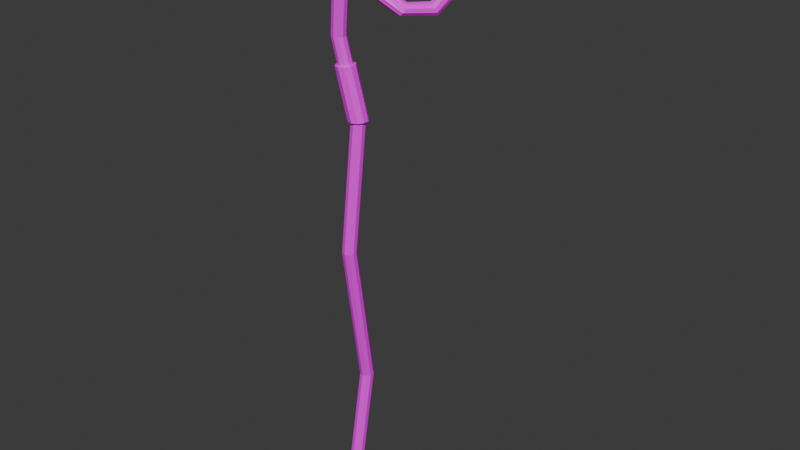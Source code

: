 # Source: Baston_Fungaloth.blend  (saved by Blender 4.3.32; exported with 4.5.12 LTS)
import bpy
from mathutils import Matrix  # noqa: F401  (used for matrix-valued properties, if any)

bpy.ops.wm.read_factory_settings(use_empty=True)
scene = bpy.context.scene
scene.name = 'Scene'

# ---- collections
col_collection = bpy.data.collections.new('Collection'); scene.collection.children.link(col_collection)

# ---- images (referenced by path relative to the original .blend; pixels are not part of the script)
import os
ASSET_DIR = os.environ.get("B2B_ASSET_DIR", "")  # directory of the original .blend (textures are referenced by path, not embedded)
HERE = os.path.dirname(os.path.abspath(__file__))  # packed textures are extracted next to this script under _unpacked/

def load_image(name, relpath, width, height, colorspace="sRGB"):
    """Load a texture the original file referenced (path relative to the .blend, or extracted next to this script)."""
    p = next((c for c in (os.path.join(HERE, relpath), os.path.join(ASSET_DIR, relpath)) if relpath and os.path.exists(c)), "")
    if p:
        img = bpy.data.images.load(p, check_existing=True)
        img.name = name
    else:  # same state as the original file: an image datablock whose file is absent (Cycles renders it pink)
        img = bpy.data.images.new(name, width, height)
        img.source = "FILE"
        img.filepath = "//" + (relpath or name)
    img.colorspace_settings.name = colorspace
    return img
img_textura_baston_fungaloth = load_image('Textura_Baston_Fungaloth', 'Textura_Baston_Fungaloth.png', 1024, 1024, 'sRGB')

# ---- materials (node trees are filled in below, after node groups)
mat_baston_fungaloth_mat = bpy.data.materials.new('Baston_fungaloth_Mat')

# ---- material node trees
mat_baston_fungaloth_mat.use_nodes = True; mat_baston_fungaloth_mat.node_tree.nodes.clear()
_N = mat_baston_fungaloth_mat.node_tree.nodes; _L = mat_baston_fungaloth_mat.node_tree.links
n0 = _N.new('ShaderNodeBsdfPrincipled'); n0.name = 'Principled BSDF'; n0.location = (10, 300)
n1 = _N.new('ShaderNodeOutputMaterial'); n1.name = 'Material Output'; n1.location = (300, 300)
n2 = _N.new('ShaderNodeTexImage'); n2.name = 'Image Texture'; n2.location = (-280, 271)
n2.image = img_textura_baston_fungaloth
_L.new(n0.outputs[0], n1.inputs[0])
_L.new(n2.outputs[0], n0.inputs[0])
n1.is_active_output = True

# ---- world
world_world = bpy.data.worlds.new('World'); scene.world = world_world
world_world.use_nodes = True; world_world.node_tree.nodes.clear()
_N = world_world.node_tree.nodes; _L = world_world.node_tree.links
n0 = _N.new('ShaderNodeOutputWorld'); n0.name = 'World Output'; n0.location = (300, 300)
n1 = _N.new('ShaderNodeBackground'); n1.name = 'Background'; n1.location = (10, 300)
n1.inputs[0].default_value = (0.05088, 0.05088, 0.05088, 1.0)
_L.new(n1.outputs[0], n0.inputs[0])
n0.is_active_output = True
world_world.color = (0.05088, 0.05088, 0.05088)
world_world.sun_shadow_jitter_overblur = 0.0

# ---- meshes
me_cylinder_003 = bpy.data.meshes.new('Cylinder.003')
me_cylinder_003.from_pydata([(-0.2147, -0.2616, -6.647), (-0.2147, -0.2616, 2.4), (-0.1713, -0.3197, -6.647), (-0.1713, -0.3197, 2.4), (-0.1704, -0.3922, -6.647), (-0.1704, -0.3922, 2.4), (-0.2123, -0.4515, -6.647), (-0.2123, -0.4515, 2.4), (-0.281, -0.4747, -6.647), (-0.281, -0.4747, 2.4), (-0.3502, -0.4532, -6.647), (-0.3502, -0.4532, 2.4), (-0.3936, -0.3951, -6.647), (-0.3936, -0.3951, 2.4), (-0.3945, -0.3225, -6.647), (-0.3945, -0.3225, 2.4), (-0.3526, -0.2633, -6.647), (-0.3526, -0.2633, 2.4), (-0.2839, -0.24, -6.647), (-0.2839, -0.24, 2.4), (-0.03833, -0.3863, -1.669), (0.00504, -0.4444, -1.669), (0.005957, -0.517, -1.669), (-0.03593, -0.5762, -1.669), (-0.1046, -0.5995, -1.669), (-0.1739, -0.5779, -1.669), (-0.2173, -0.5198, -1.669), (-0.2182, -0.4473, -1.669), (-0.1763, -0.3881, -1.669), (-0.1076, -0.3648, -1.669), (0.01364, -0.1837, 0.4506), (0.05702, -0.2419, 0.4506), (0.05794, -0.3144, 0.4506), (0.01605, -0.3736, 0.4506), (-0.05265, -0.3969, 0.4506), (-0.1219, -0.3753, 0.4506), (-0.1653, -0.3172, 0.4506), (-0.1662, -0.2447, 0.4506), (-0.1243, -0.1855, 0.4506), (-0.05562, -0.1622, 0.4506), (-0.08014, 0.009499, -4.171), (-0.07922, -0.06303, -4.171), (-0.1211, -0.1222, -4.171), (-0.1898, -0.1455, -4.171), (-0.2591, -0.124, -4.171), (-0.3024, -0.06586, -4.171), (-0.3034, 0.006674, -4.171), (-0.2615, 0.06589, -4.171), (-0.1928, 0.08918, -4.171), (-0.1235, 0.06764, -4.171), (-0.2725, -0.2521, 1.695), (-0.2292, -0.3103, 1.695), (-0.2283, -0.3828, 1.695), (-0.2701, -0.442, 1.695), (-0.3388, -0.4653, 1.695), (-0.4081, -0.4438, 1.695), (-0.4515, -0.3856, 1.695), (-0.4524, -0.3131, 1.695), (-0.4105, -0.2539, 1.695), (-0.3418, -0.2306, 1.695), (-0.1854, -0.2203, 2.988), (-0.1406, -0.2763, 2.998), (-0.1357, -0.3432, 3.026), (-0.1727, -0.3955, 3.06), (-0.2374, -0.4132, 3.087), (-0.3052, -0.3896, 3.098), (-0.3501, -0.3336, 3.087), (-0.3549, -0.2666, 3.06), (-0.3179, -0.2143, 3.026), (-0.2532, -0.1966, 2.998), (-0.04633, -0.02361, 3.389), (0.002133, -0.07456, 3.407), (0.01637, -0.1283, 3.453), (-0.009065, -0.1642, 3.511), (-0.06445, -0.1687, 3.558), (-0.1286, -0.14, 3.575), (-0.1771, -0.089, 3.558), (-0.1913, -0.03529, 3.511), (-0.1659, 0.0006557, 3.453), (-0.1105, 0.005118, 3.407), (0.008698, 0.299, 3.564), (0.0616, 0.2543, 3.586), (0.08744, 0.217, 3.642), (0.07637, 0.2013, 3.712), (0.03261, 0.2133, 3.769), (-0.02713, 0.2483, 3.791), (-0.08003, 0.293, 3.769), (-0.1059, 0.3303, 3.712), (-0.09481, 0.3459, 3.642), (-0.05104, 0.334, 3.586), (0.4427, 0.6677, 3.569), (0.5041, 0.635, 3.589), (0.5523, 0.6293, 3.643), (0.5688, 0.6527, 3.71), (0.5473, 0.6962, 3.764), (0.4961, 0.7432, 3.784), (0.4347, 0.7759, 3.764), (0.3865, 0.7816, 3.71), (0.37, 0.7582, 3.643), (0.3915, 0.7147, 3.589), (0.6644, 0.8298, 3.34), (0.7323, 0.8063, 3.35), (0.7975, 0.8247, 3.376), (0.8351, 0.8778, 3.408), (0.8307, 0.9454, 3.434), (0.786, 1.002, 3.444), (0.7181, 1.025, 3.434), (0.6529, 1.007, 3.408), (0.6153, 0.9536, 3.376), (0.6197, 0.886, 3.35), (0.6888, 1.016, 2.983), (0.7579, 0.9939, 2.979), (0.8261, 1.016, 2.969), (0.8674, 1.075, 2.957), (0.866, 1.147, 2.946), (0.8224, 1.204, 2.943), (0.7533, 1.226, 2.946), (0.6851, 1.204, 2.957), (0.6439, 1.145, 2.969), (0.6453, 1.074, 2.979), (0.6476, 1.114, 2.561), (0.7152, 1.09, 2.55), (0.7796, 1.107, 2.521), (0.8162, 1.159, 2.486), (0.8109, 1.226, 2.457), (0.7659, 1.281, 2.447), (0.6983, 1.305, 2.457), (0.6339, 1.288, 2.486), (0.5973, 1.236, 2.521), (0.6026, 1.17, 2.55), (0.5586, 0.8316, 2.261), (0.6232, 0.8035, 2.244), (0.6797, 0.8094, 2.199), (0.7064, 0.8473, 2.143), (0.6933, 0.9025, 2.098), (0.6452, 0.954, 2.081), (0.5806, 0.9822, 2.098), (0.5242, 0.9762, 2.143), (0.4974, 0.9384, 2.199), (0.5106, 0.8831, 2.244), (0.4795, 0.7198, 2.102), (0.5409, 0.687, 2.081), (0.5888, 0.6809, 2.027), (0.605, 0.7038, 1.96), (0.5833, 0.747, 1.906), (0.532, 0.7939, 1.885), (0.4706, 0.8267, 1.906), (0.4227, 0.8327, 1.96), (0.4065, 0.8098, 2.027), (0.4282, 0.7667, 2.081), (0.2753, 0.4311, 2.117), (0.3241, 0.3806, 2.098), (0.3391, 0.328, 2.051), (0.3147, 0.2935, 1.992), (0.2601, 0.2901, 1.944), (0.1962, 0.3193, 1.926), (0.1475, 0.3698, 1.944), (0.1324, 0.4224, 1.992), (0.1569, 0.4569, 2.051), (0.2115, 0.4603, 2.098), (-0.1052, 0.2928, 2.336), (-0.06069, 0.2362, 2.327), (-0.05684, 0.1678, 2.303), (-0.0951, 0.1137, 2.273), (-0.1609, 0.09459, 2.25), (-0.229, 0.1177, 2.24), (-0.2735, 0.1743, 2.25), (-0.2774, 0.2427, 2.273), (-0.2391, 0.2967, 2.303), (-0.1733, 0.3159, 2.327), (0.05038, 0.1131, 2.712), (0.09379, 0.05501, 2.71), (0.09479, -0.0174, 2.706), (0.053, -0.07648, 2.701), (-0.01561, -0.09965, 2.697), (-0.08485, -0.07806, 2.695), (-0.1283, -0.01997, 2.697), (-0.1293, 0.05245, 2.701), (-0.08746, 0.1115, 2.706), (-0.01885, 0.1347, 2.71), (0.136, 0.2341, 3.034), (0.1842, 0.1828, 3.052), (0.1977, 0.1281, 3.097), (0.1714, 0.09094, 3.154), (0.1153, 0.08549, 3.199), (0.05091, 0.1138, 3.217), (0.002712, 0.1652, 3.199), (-0.01082, 0.2199, 3.154), (0.01547, 0.257, 3.097), (0.07155, 0.2625, 3.052), (0.7531, 0.4822, 3.121), (0.8083, 0.4407, 3.143), (0.8399, 0.4116, 3.201), (0.836, 0.4061, 3.274), (0.7981, 0.4262, 3.332), (0.7406, 0.4644, 3.354), (0.6854, 0.5059, 3.332), (0.6538, 0.535, 3.274), (0.6577, 0.5405, 3.201), (0.6956, 0.5203, 3.143), (-0.1328, -0.2872, 1.276), (-0.1319, -0.3598, 1.276), (-0.1738, -0.419, 1.276), (-0.2425, -0.4423, 1.276), (-0.3117, -0.4207, 1.276), (-0.3551, -0.3626, 1.276), (-0.356, -0.2901, 1.276), (-0.3141, -0.2308, 1.276), (-0.2454, -0.2075, 1.276), (-0.1762, -0.2291, 1.276), (-0.09256, -0.2734, 1.286), (0.09737, -0.2283, 0.4606), (-0.09127, -0.3735, 1.285), (0.09909, -0.3262, 0.4594), (-0.1492, -0.455, 1.28), (0.04345, -0.4074, 0.455), (-0.2438, -0.4859, 1.273), (-0.05013, -0.4405, 0.4487), (-0.3376, -0.4551, 1.268), (-0.1457, -0.4113, 0.4431), (-0.3955, -0.3761, 1.266), (-0.2055, -0.331, 0.4405), (-0.3972, -0.2782, 1.267), (-0.2068, -0.2309, 0.442), (-0.3415, -0.1971, 1.272), (-0.1488, -0.1495, 0.4469), (-0.248, -0.1639, 1.278), (-0.05426, -0.1186, 0.4533), (0.03947, -0.1493, 0.4584), (-0.1524, -0.1932, 1.284)], [], [(50, 1, 3, 51), (51, 3, 5, 52), (52, 5, 7, 53), (53, 7, 9, 54), (54, 9, 11, 55), (55, 11, 13, 56), (56, 13, 15, 57), (57, 15, 17, 58), (1, 19, 69, 60), (58, 17, 19, 59), (59, 19, 1, 50), (0, 2, 4, 6, 8, 10, 12, 14, 16, 18), (48, 29, 20, 49), (47, 28, 29, 48), (46, 27, 28, 47), (45, 26, 27, 46), (44, 25, 26, 45), (43, 24, 25, 44), (42, 23, 24, 43), (41, 22, 23, 42), (40, 21, 22, 41), (49, 20, 21, 40), (29, 39, 30, 20), (28, 38, 39, 29), (27, 37, 38, 28), (26, 36, 37, 27), (25, 35, 36, 26), (24, 34, 35, 25), (23, 33, 34, 24), (22, 32, 33, 23), (21, 31, 32, 22), (20, 30, 31, 21), (0, 49, 40, 2), (2, 40, 41, 4), (4, 41, 42, 6), (6, 42, 43, 8), (8, 43, 44, 10), (10, 44, 45, 12), (12, 45, 46, 14), (14, 46, 47, 16), (16, 47, 48, 18), (18, 48, 49, 0), (208, 59, 50, 209), (207, 58, 59, 208), (206, 57, 58, 207), (205, 56, 57, 206), (204, 55, 56, 205), (203, 54, 55, 204), (202, 53, 54, 203), (201, 52, 53, 202), (200, 51, 52, 201), (209, 50, 51, 200), (65, 64, 74, 75), (19, 17, 68, 69), (17, 15, 67, 68), (15, 13, 66, 67), (13, 11, 65, 66), (11, 9, 64, 65), (9, 7, 63, 64), (3, 1, 60, 61), (7, 5, 62, 63), (5, 3, 61, 62), (72, 71, 81, 82), (62, 61, 71, 72), (69, 68, 78, 79), (66, 65, 75, 76), (63, 62, 72, 73), (60, 69, 79, 70), (67, 66, 76, 77), (64, 63, 73, 74), (61, 60, 70, 71), (68, 67, 77, 78), (86, 85, 95, 96), (79, 78, 88, 89), (76, 75, 85, 86), (73, 72, 82, 83), (70, 79, 89, 80), (77, 76, 86, 87), (74, 73, 83, 84), (71, 70, 80, 81), (78, 77, 87, 88), (75, 74, 84, 85), (93, 92, 102, 103), (83, 82, 92, 93), (80, 89, 99, 90), (87, 86, 96, 97), (84, 83, 93, 94), (81, 80, 90, 91), (88, 87, 97, 98), (85, 84, 94, 95), (82, 81, 91, 92), (89, 88, 98, 99), (100, 109, 119, 110), (90, 99, 109, 100), (97, 96, 106, 107), (94, 93, 103, 104), (91, 90, 100, 101), (98, 97, 107, 108), (95, 94, 104, 105), (92, 91, 101, 102), (99, 98, 108, 109), (96, 95, 105, 106), (117, 116, 126, 127), (107, 106, 116, 117), (104, 103, 113, 114), (101, 100, 110, 111), (108, 107, 117, 118), (105, 104, 114, 115), (102, 101, 111, 112), (109, 108, 118, 119), (106, 105, 115, 116), (103, 102, 112, 113), (124, 123, 133, 134), (114, 113, 123, 124), (111, 110, 120, 121), (118, 117, 127, 128), (115, 114, 124, 125), (112, 111, 121, 122), (119, 118, 128, 129), (116, 115, 125, 126), (113, 112, 122, 123), (110, 119, 129, 120), (131, 130, 140, 141), (121, 120, 130, 131), (128, 127, 137, 138), (125, 124, 134, 135), (122, 121, 131, 132), (129, 128, 138, 139), (126, 125, 135, 136), (123, 122, 132, 133), (120, 129, 139, 130), (127, 126, 136, 137), (145, 144, 154, 155), (138, 137, 147, 148), (135, 134, 144, 145), (132, 131, 141, 142), (139, 138, 148, 149), (136, 135, 145, 146), (133, 132, 142, 143), (130, 139, 149, 140), (137, 136, 146, 147), (134, 133, 143, 144), (152, 151, 161, 162), (142, 141, 151, 152), (149, 148, 158, 159), (146, 145, 155, 156), (143, 142, 152, 153), (140, 149, 159, 150), (147, 146, 156, 157), (144, 143, 153, 154), (141, 140, 150, 151), (148, 147, 157, 158), (169, 168, 178, 179), (159, 158, 168, 169), (156, 155, 165, 166), (153, 152, 162, 163), (150, 159, 169, 160), (157, 156, 166, 167), (154, 153, 163, 164), (151, 150, 160, 161), (158, 157, 167, 168), (155, 154, 164, 165), (176, 175, 185, 186), (166, 165, 175, 176), (163, 162, 172, 173), (160, 169, 179, 170), (167, 166, 176, 177), (164, 163, 173, 174), (161, 160, 170, 171), (168, 167, 177, 178), (165, 164, 174, 175), (162, 161, 171, 172), (183, 182, 192, 193), (173, 172, 182, 183), (170, 179, 189, 180), (177, 176, 186, 187), (174, 173, 183, 184), (171, 170, 180, 181), (178, 177, 187, 188), (175, 174, 184, 185), (172, 171, 181, 182), (179, 178, 188, 189), (191, 190, 199, 198, 197, 196, 195, 194, 193, 192), (180, 189, 199, 190), (187, 186, 196, 197), (184, 183, 193, 194), (181, 180, 190, 191), (188, 187, 197, 198), (185, 184, 194, 195), (182, 181, 191, 192), (189, 188, 198, 199), (186, 185, 195, 196), (206, 207, 224, 222), (34, 33, 215, 217), (205, 206, 222, 220), (35, 34, 217, 219), (204, 205, 220, 218), (36, 35, 219, 221), (203, 204, 218, 216), (37, 36, 221, 223), (202, 203, 216, 214), (38, 37, 223, 225), (228, 229, 210, 211), (211, 210, 212, 213), (213, 212, 214, 215), (215, 214, 216, 217), (217, 216, 218, 219), (219, 218, 220, 221), (221, 220, 222, 223), (223, 222, 224, 225), (225, 224, 226, 227), (227, 226, 229, 228), (33, 32, 213, 215), (209, 200, 210, 229), (30, 39, 227, 228), (207, 208, 226, 224), (32, 31, 211, 213), (200, 201, 212, 210), (39, 38, 225, 227), (208, 209, 229, 226), (31, 30, 228, 211), (201, 202, 214, 212)])
_uv = me_cylinder_003.uv_layers.new(name='UVMap')
_uv.uv.foreach_set('vector', [0.8219, 0.1006, 0.7543, 0.1764, 0.7467, 0.17, 0.8139, 0.09343, 0.8139, 0.09343, 0.7467, 0.17, 0.7395, 0.1633, 0.8056, 0.08653, 0.8056, 0.08653, 0.7395, 0.1633, 0.7326, 0.1564, 0.797, 0.08, 0.797, 0.08, 0.7326, 0.1564, 0.7256, 0.1492, 0.7887, 0.0737, 0.7887, 0.0737, 0.7256, 0.1492, 0.7183, 0.1421, 0.7807, 0.06737, 0.7807, 0.06737, 0.7183, 0.1421, 0.7108, 0.1354, 0.7732, 0.06081, 0.8417, 0.1428, 0.7864, 0.201, 0.7785, 0.1947, 0.8437, 0.122, 0.8437, 0.122, 0.7785, 0.1947, 0.7703, 0.1886, 0.8366, 0.1151, 0.7543, 0.1764, 0.7622, 0.1826, 0.7044, 0.2517, 0.6962, 0.2439, 0.8366, 0.1151, 0.7703, 0.1886, 0.7622, 0.1826, 0.8294, 0.1079, 0.8294, 0.1079, 0.7622, 0.1826, 0.7543, 0.1764, 0.8219, 0.1006, 0.3525, 0.2399, 0.3525, 0.2144, 0.3675, 0.1937, 0.3918, 0.1858, 0.416, 0.1937, 0.431, 0.2144, 0.431, 0.2399, 0.416, 0.2605, 0.3918, 0.2684, 0.3675, 0.2605, 0.7135, 0.4184, 0.4602, 0.7073, 0.4515, 0.7003, 0.7052, 0.4117, 0.7216, 0.4252, 0.4687, 0.7146, 0.4602, 0.7073, 0.7135, 0.4184, 0.7296, 0.4321, 0.4769, 0.722, 0.4687, 0.7146, 0.7216, 0.4252, 0.7375, 0.4394, 0.4847, 0.7296, 0.4769, 0.722, 0.7296, 0.4321, 0.6643, 0.3757, 0.4106, 0.6653, 0.4029, 0.6579, 0.6564, 0.3682, 0.6723, 0.3834, 0.4183, 0.6727, 0.4106, 0.6653, 0.6643, 0.3757, 0.6805, 0.3909, 0.4262, 0.6798, 0.4183, 0.6727, 0.6723, 0.3834, 0.6887, 0.3982, 0.4344, 0.6867, 0.4262, 0.6798, 0.6805, 0.3909, 0.697, 0.405, 0.4428, 0.6935, 0.4344, 0.6867, 0.6887, 0.3982, 0.7052, 0.4117, 0.4515, 0.7003, 0.4428, 0.6935, 0.697, 0.405, 0.4602, 0.7073, 0.2477, 0.9487, 0.2398, 0.9417, 0.4515, 0.7003, 0.4687, 0.7146, 0.256, 0.9553, 0.2477, 0.9487, 0.4602, 0.7073, 0.4769, 0.722, 0.2646, 0.9616, 0.256, 0.9553, 0.4687, 0.7146, 0.4847, 0.7296, 0.2733, 0.9679, 0.2646, 0.9616, 0.4769, 0.722, 0.4106, 0.6653, 0.2011, 0.9034, 0.1925, 0.8967, 0.4029, 0.6579, 0.4183, 0.6727, 0.2094, 0.9106, 0.2011, 0.9034, 0.4106, 0.6653, 0.4262, 0.6798, 0.2174, 0.9184, 0.2094, 0.9106, 0.4183, 0.6727, 0.4344, 0.6867, 0.2249, 0.9263, 0.2174, 0.9184, 0.4262, 0.6798, 0.4428, 0.6935, 0.2323, 0.9342, 0.2249, 0.9263, 0.4344, 0.6867, 0.4515, 0.7003, 0.2398, 0.9417, 0.2323, 0.9342, 0.4428, 0.6935, 0.9499, 0.1318, 0.7052, 0.4117, 0.697, 0.405, 0.9423, 0.1239, 0.9423, 0.1239, 0.697, 0.405, 0.6887, 0.3982, 0.9352, 0.1158, 0.9352, 0.1158, 0.6887, 0.3982, 0.6805, 0.3909, 0.9282, 0.1079, 0.9282, 0.1079, 0.6805, 0.3909, 0.6723, 0.3834, 0.9208, 0.1003, 0.9208, 0.1003, 0.6723, 0.3834, 0.6643, 0.3757, 0.9128, 0.09336, 0.9128, 0.09336, 0.6643, 0.3757, 0.6564, 0.3682, 0.9043, 0.08703, 0.9853, 0.1581, 0.7375, 0.4394, 0.7296, 0.4321, 0.9762, 0.152, 0.9762, 0.152, 0.7296, 0.4321, 0.7216, 0.4252, 0.9672, 0.1459, 0.9672, 0.1459, 0.7216, 0.4252, 0.7135, 0.4184, 0.9583, 0.1392, 0.9583, 0.1392, 0.7135, 0.4184, 0.7052, 0.4117, 0.9499, 0.1318, 0.8671, 0.06106, 0.8294, 0.1079, 0.8219, 0.1006, 0.861, 0.05357, 0.8732, 0.06878, 0.8366, 0.1151, 0.8294, 0.1079, 0.8671, 0.06106, 0.8798, 0.07622, 0.8437, 0.122, 0.8366, 0.1151, 0.8732, 0.06878, 0.8874, 0.08287, 0.8417, 0.1428, 0.8437, 0.122, 0.8798, 0.07622, 0.822, 0.02528, 0.7807, 0.06737, 0.7732, 0.06081, 0.8142, 0.01893, 0.8303, 0.03066, 0.7887, 0.0737, 0.7807, 0.06737, 0.822, 0.02528, 0.8387, 0.03557, 0.797, 0.08, 0.7887, 0.0737, 0.8303, 0.03066, 0.8468, 0.04074, 0.8056, 0.08653, 0.797, 0.08, 0.8387, 0.03557, 0.8543, 0.0467, 0.8139, 0.09343, 0.8056, 0.08653, 0.8468, 0.04074, 0.861, 0.05357, 0.8219, 0.1006, 0.8139, 0.09343, 0.8543, 0.0467, 0.6536, 0.2132, 0.6613, 0.2195, 0.6139, 0.2745, 0.6058, 0.2692, 0.7622, 0.1826, 0.7703, 0.1886, 0.7115, 0.2598, 0.7044, 0.2517, 0.7703, 0.1886, 0.7785, 0.1947, 0.7181, 0.2676, 0.7115, 0.2598, 0.7785, 0.1947, 0.7864, 0.201, 0.7249, 0.275, 0.7181, 0.2676, 0.7108, 0.1354, 0.7183, 0.1421, 0.6536, 0.2132, 0.6465, 0.2064, 0.7183, 0.1421, 0.7256, 0.1492, 0.6613, 0.2195, 0.6536, 0.2132, 0.7256, 0.1492, 0.7326, 0.1564, 0.6697, 0.2253, 0.6613, 0.2195, 0.7467, 0.17, 0.7543, 0.1764, 0.6962, 0.2439, 0.6875, 0.2369, 0.7326, 0.1564, 0.7395, 0.1633, 0.6784, 0.2308, 0.6697, 0.2253, 0.7395, 0.1633, 0.7467, 0.17, 0.6875, 0.2369, 0.6784, 0.2308, 0.6297, 0.2849, 0.6373, 0.2917, 0.5964, 0.3445, 0.5867, 0.3355, 0.6784, 0.2308, 0.6875, 0.2369, 0.6373, 0.2917, 0.6297, 0.2849, 0.7044, 0.2517, 0.7115, 0.2598, 0.659, 0.3191, 0.6516, 0.3097, 0.6465, 0.2064, 0.6536, 0.2132, 0.6058, 0.2692, 0.5977, 0.2632, 0.6697, 0.2253, 0.6784, 0.2308, 0.6297, 0.2849, 0.6219, 0.2795, 0.6962, 0.2439, 0.7044, 0.2517, 0.6516, 0.3097, 0.6445, 0.3002, 0.7181, 0.2676, 0.7249, 0.275, 0.6748, 0.3338, 0.6669, 0.3273, 0.6613, 0.2195, 0.6697, 0.2253, 0.6219, 0.2795, 0.6139, 0.2745, 0.6875, 0.2369, 0.6962, 0.2439, 0.6445, 0.3002, 0.6373, 0.2917, 0.7115, 0.2598, 0.7181, 0.2676, 0.6669, 0.3273, 0.659, 0.3191, 0.5515, 0.3053, 0.5595, 0.3121, 0.4915, 0.3928, 0.4849, 0.3848, 0.6516, 0.3097, 0.659, 0.3191, 0.6213, 0.3687, 0.6135, 0.3615, 0.5977, 0.2632, 0.6058, 0.2692, 0.5595, 0.3121, 0.5515, 0.3053, 0.6219, 0.2795, 0.6297, 0.2849, 0.5867, 0.3355, 0.5774, 0.3269, 0.6445, 0.3002, 0.6516, 0.3097, 0.6135, 0.3615, 0.6055, 0.3534, 0.6669, 0.3273, 0.6748, 0.3338, 0.6369, 0.3814, 0.6289, 0.3751, 0.6139, 0.2745, 0.6219, 0.2795, 0.5774, 0.3269, 0.5682, 0.3192, 0.6373, 0.2917, 0.6445, 0.3002, 0.6055, 0.3534, 0.5964, 0.3445, 0.659, 0.3191, 0.6669, 0.3273, 0.6289, 0.3751, 0.6213, 0.3687, 0.6058, 0.2692, 0.6139, 0.2745, 0.5682, 0.3192, 0.5595, 0.3121, 0.5052, 0.408, 0.5133, 0.4149, 0.4731, 0.4614, 0.4649, 0.4566, 0.5774, 0.3269, 0.5867, 0.3355, 0.5133, 0.4149, 0.5052, 0.408, 0.6055, 0.3534, 0.6135, 0.3615, 0.5454, 0.4336, 0.5344, 0.4271, 0.6289, 0.3751, 0.6369, 0.3814, 0.5691, 0.4567, 0.5629, 0.4486, 0.5682, 0.3192, 0.5774, 0.3269, 0.5052, 0.408, 0.4981, 0.4006, 0.5964, 0.3445, 0.6055, 0.3534, 0.5344, 0.4271, 0.5232, 0.421, 0.6213, 0.3687, 0.6289, 0.3751, 0.5629, 0.4486, 0.555, 0.4409, 0.5595, 0.3121, 0.5682, 0.3192, 0.4981, 0.4006, 0.4915, 0.3928, 0.5867, 0.3355, 0.5964, 0.3445, 0.5232, 0.421, 0.5133, 0.4149, 0.6135, 0.3615, 0.6213, 0.3687, 0.555, 0.4409, 0.5454, 0.4336, 0.4901, 0.4729, 0.4984, 0.481, 0.4543, 0.5329, 0.4489, 0.5236, 0.5344, 0.4271, 0.5454, 0.4336, 0.4984, 0.481, 0.4901, 0.4729, 0.5629, 0.4486, 0.5691, 0.4567, 0.519, 0.5071, 0.5126, 0.4991, 0.4981, 0.4006, 0.5052, 0.408, 0.4649, 0.4566, 0.4571, 0.4515, 0.5232, 0.421, 0.5344, 0.4271, 0.4901, 0.4729, 0.4814, 0.4665, 0.555, 0.4409, 0.5629, 0.4486, 0.5126, 0.4991, 0.5058, 0.4899, 0.4915, 0.3928, 0.4981, 0.4006, 0.4571, 0.4515, 0.4494, 0.4456, 0.5133, 0.4149, 0.5232, 0.421, 0.4814, 0.4665, 0.4731, 0.4614, 0.5454, 0.4336, 0.555, 0.4409, 0.5058, 0.4899, 0.4984, 0.481, 0.4849, 0.3848, 0.4915, 0.3928, 0.4494, 0.4456, 0.442, 0.4389, 0.4625, 0.5524, 0.4687, 0.5606, 0.4278, 0.6116, 0.4219, 0.6045, 0.5126, 0.4991, 0.519, 0.5071, 0.4687, 0.5606, 0.4625, 0.5524, 0.4571, 0.4515, 0.4649, 0.4566, 0.4219, 0.5082, 0.412, 0.5052, 0.4814, 0.4665, 0.4901, 0.4729, 0.4489, 0.5236, 0.4413, 0.5162, 0.5058, 0.4899, 0.5126, 0.4991, 0.4625, 0.5524, 0.4581, 0.5429, 0.4494, 0.4456, 0.4571, 0.4515, 0.412, 0.5052, 0.4028, 0.5007, 0.4731, 0.4614, 0.4814, 0.4665, 0.4413, 0.5162, 0.4318, 0.5112, 0.4984, 0.481, 0.5058, 0.4899, 0.4581, 0.5429, 0.4543, 0.5329, 0.442, 0.4389, 0.4494, 0.4456, 0.4028, 0.5007, 0.3949, 0.4943, 0.4649, 0.4566, 0.4731, 0.4614, 0.4318, 0.5112, 0.4219, 0.5082, 0.3631, 0.5539, 0.3716, 0.559, 0.332, 0.6112, 0.3252, 0.6049, 0.412, 0.5052, 0.4219, 0.5082, 0.3716, 0.559, 0.3631, 0.5539, 0.4413, 0.5162, 0.4489, 0.5236, 0.402, 0.5795, 0.3918, 0.5713, 0.4581, 0.5429, 0.4625, 0.5524, 0.4219, 0.6045, 0.4164, 0.5967, 0.4028, 0.5007, 0.412, 0.5052, 0.3631, 0.5539, 0.3557, 0.548, 0.4318, 0.5112, 0.4413, 0.5162, 0.3918, 0.5713, 0.3815, 0.5643, 0.4543, 0.5329, 0.4581, 0.5429, 0.4164, 0.5967, 0.4103, 0.5882, 0.3949, 0.4943, 0.4028, 0.5007, 0.3557, 0.548, 0.349, 0.5417, 0.4219, 0.5082, 0.4318, 0.5112, 0.3815, 0.5643, 0.3716, 0.559, 0.4489, 0.5236, 0.4543, 0.5329, 0.4103, 0.5882, 0.402, 0.5795, 0.3466, 0.6218, 0.3544, 0.627, 0.3323, 0.6552, 0.3225, 0.6465, 0.3918, 0.5713, 0.402, 0.5795, 0.3544, 0.627, 0.3466, 0.6218, 0.4164, 0.5967, 0.4219, 0.6045, 0.3763, 0.6461, 0.3693, 0.6392, 0.3557, 0.548, 0.3631, 0.5539, 0.3252, 0.6049, 0.3187, 0.598, 0.3815, 0.5643, 0.3918, 0.5713, 0.3466, 0.6218, 0.339, 0.6167, 0.4103, 0.5882, 0.4164, 0.5967, 0.3693, 0.6392, 0.362, 0.6328, 0.349, 0.5417, 0.3557, 0.548, 0.3187, 0.598, 0.3126, 0.5909, 0.3716, 0.559, 0.3815, 0.5643, 0.339, 0.6167, 0.332, 0.6112, 0.402, 0.5795, 0.4103, 0.5882, 0.362, 0.6328, 0.3544, 0.627, 0.4219, 0.6045, 0.4278, 0.6116, 0.3827, 0.6526, 0.3763, 0.6461, 0.294, 0.6195, 0.3006, 0.6254, 0.2571, 0.6819, 0.2482, 0.6775, 0.3693, 0.6392, 0.3763, 0.6461, 0.361, 0.6754, 0.3526, 0.6699, 0.3187, 0.598, 0.3252, 0.6049, 0.3006, 0.6254, 0.294, 0.6195, 0.339, 0.6167, 0.3466, 0.6218, 0.3225, 0.6465, 0.3141, 0.6386, 0.362, 0.6328, 0.3693, 0.6392, 0.3526, 0.6699, 0.343, 0.6632, 0.3126, 0.5909, 0.3187, 0.598, 0.294, 0.6195, 0.2874, 0.6133, 0.332, 0.6112, 0.339, 0.6167, 0.3141, 0.6386, 0.3072, 0.6317, 0.3544, 0.627, 0.362, 0.6328, 0.343, 0.6632, 0.3323, 0.6552, 0.3763, 0.6461, 0.3827, 0.6526, 0.3687, 0.6804, 0.361, 0.6754, 0.3252, 0.6049, 0.332, 0.6112, 0.3072, 0.6317, 0.3006, 0.6254, 0.2741, 0.6887, 0.2823, 0.6941, 0.2309, 0.7642, 0.2184, 0.7554, 0.3141, 0.6386, 0.3225, 0.6465, 0.2823, 0.6941, 0.2741, 0.6887, 0.343, 0.6632, 0.3526, 0.6699, 0.301, 0.7242, 0.2951, 0.7127, 0.2874, 0.6133, 0.294, 0.6195, 0.2482, 0.6775, 0.2397, 0.6715, 0.3072, 0.6317, 0.3141, 0.6386, 0.2741, 0.6887, 0.2657, 0.6853, 0.3323, 0.6552, 0.343, 0.6632, 0.2951, 0.7127, 0.2893, 0.7023, 0.361, 0.6754, 0.3687, 0.6804, 0.3146, 0.7423, 0.3073, 0.7347, 0.3006, 0.6254, 0.3072, 0.6317, 0.2657, 0.6853, 0.2571, 0.6819, 0.3225, 0.6465, 0.3323, 0.6552, 0.2893, 0.7023, 0.2823, 0.6941, 0.3526, 0.6699, 0.361, 0.6754, 0.3073, 0.7347, 0.301, 0.7242, 0.2495, 0.7806, 0.2553, 0.7879, 0.2019, 0.8357, 0.1901, 0.8308, 0.2951, 0.7127, 0.301, 0.7242, 0.2553, 0.7879, 0.2495, 0.7806, 0.2397, 0.6715, 0.2482, 0.6775, 0.1878, 0.734, 0.1805, 0.7269, 0.2657, 0.6853, 0.2741, 0.6887, 0.2184, 0.7554, 0.2062, 0.7475, 0.2893, 0.7023, 0.2951, 0.7127, 0.2495, 0.7806, 0.2418, 0.7728, 0.3073, 0.7347, 0.3146, 0.7423, 0.2679, 0.8019, 0.2614, 0.795, 0.2571, 0.6819, 0.2657, 0.6853, 0.2062, 0.7475, 0.1961, 0.7409, 0.2823, 0.6941, 0.2893, 0.7023, 0.2418, 0.7728, 0.2309, 0.7642, 0.301, 0.7242, 0.3073, 0.7347, 0.2614, 0.795, 0.2553, 0.7879, 0.2482, 0.6775, 0.2571, 0.6819, 0.1961, 0.7409, 0.1878, 0.734, 0.1426, 0.7844, 0.1488, 0.7921, 0.09511, 0.8404, 0.08977, 0.8322, 0.1805, 0.7269, 0.1878, 0.734, 0.1488, 0.7921, 0.1426, 0.7844, 0.2062, 0.7475, 0.2184, 0.7554, 0.1634, 0.8149, 0.1587, 0.8077, 0.2418, 0.7728, 0.2495, 0.7806, 0.1901, 0.8308, 0.179, 0.8263, 0.2614, 0.795, 0.2679, 0.8019, 0.2198, 0.8481, 0.2123, 0.8415, 0.1961, 0.7409, 0.2062, 0.7475, 0.1587, 0.8077, 0.154, 0.8, 0.2309, 0.7642, 0.2418, 0.7728, 0.179, 0.8263, 0.17, 0.8213, 0.2553, 0.7879, 0.2614, 0.795, 0.2123, 0.8415, 0.2019, 0.8357, 0.1878, 0.734, 0.1961, 0.7409, 0.154, 0.8, 0.1488, 0.7921, 0.2184, 0.7554, 0.2309, 0.7642, 0.17, 0.8213, 0.1634, 0.8149, 0.1059, 0.8574, 0.1147, 0.8649, 0.03877, 0.9482, 0.03152, 0.9426, 0.1587, 0.8077, 0.1634, 0.8149, 0.1147, 0.8649, 0.1059, 0.8574, 0.179, 0.8263, 0.1901, 0.8308, 0.1502, 0.8838, 0.1389, 0.8786, 0.2123, 0.8415, 0.2198, 0.8481, 0.1712, 0.9051, 0.1654, 0.8967, 0.154, 0.8, 0.1587, 0.8077, 0.1059, 0.8574, 0.1001, 0.849, 0.17, 0.8213, 0.179, 0.8263, 0.1389, 0.8786, 0.1263, 0.872, 0.2019, 0.8357, 0.2123, 0.8415, 0.1654, 0.8967, 0.1589, 0.8894, 0.1488, 0.7921, 0.154, 0.8, 0.1001, 0.849, 0.09511, 0.8404, 0.1634, 0.8149, 0.17, 0.8213, 0.1263, 0.872, 0.1147, 0.8649, 0.1901, 0.8308, 0.2019, 0.8357, 0.1589, 0.8894, 0.1502, 0.8838, 0.03905, 0.4407, 0.03117, 0.4165, 0.03905, 0.3922, 0.0597, 0.3772, 0.08523, 0.3772, 0.1059, 0.3922, 0.1138, 0.4165, 0.1059, 0.4407, 0.08523, 0.4557, 0.0597, 0.4557, 0.1389, 0.8786, 0.1502, 0.8838, 0.06525, 0.9567, 0.05629, 0.9537, 0.1654, 0.8967, 0.1712, 0.9051, 0.08435, 0.9811, 0.08049, 0.971, 0.1001, 0.849, 0.1059, 0.8574, 0.03152, 0.9426, 0.02564, 0.9348, 0.1263, 0.872, 0.1389, 0.8786, 0.05629, 0.9537, 0.04736, 0.9516, 0.1589, 0.8894, 0.1654, 0.8967, 0.08049, 0.971, 0.07375, 0.9622, 0.09511, 0.8404, 0.1001, 0.849, 0.02564, 0.9348, 0.02115, 0.925, 0.1147, 0.8649, 0.1263, 0.872, 0.04736, 0.9516, 0.03877, 0.9482, 0.1502, 0.8838, 0.1589, 0.8894, 0.07375, 0.9622, 0.06525, 0.9567, 0.08977, 0.8322, 0.09511, 0.8404, 0.02115, 0.925, 0.01713, 0.9144, 0.4247, 0.1147, 0.4395, 0.09386, 0.454, 0.09907, 0.4337, 0.1272, 0.3903, 0.3069, 0.3664, 0.3159, 0.3563, 0.3042, 0.3889, 0.2916, 0.4006, 0.1231, 0.4247, 0.1147, 0.4337, 0.1272, 0.4011, 0.1384, 0.4148, 0.3138, 0.3903, 0.3069, 0.3889, 0.2916, 0.4229, 0.3007, 0.3738, 0.1146, 0.3978, 0.1231, 0.3974, 0.1384, 0.3648, 0.1271, 0.4309, 0.3337, 0.4148, 0.3138, 0.4229, 0.3007, 0.4452, 0.328, 0.3591, 0.09363, 0.3738, 0.1146, 0.3648, 0.1271, 0.3446, 0.09875, 0.4318, 0.3615, 0.4317, 0.336, 0.4463, 0.3313, 0.4463, 0.3665, 0.3597, 0.06811, 0.3591, 0.09363, 0.3446, 0.09875, 0.345, 0.06367, 0.4171, 0.3824, 0.4318, 0.3615, 0.4463, 0.3665, 0.4258, 0.3951, 0.3485, 0.2325, 0.04995, 0.2335, 0.05226, 0.1983, 0.3508, 0.1981, 0.3508, 0.1981, 0.05226, 0.1983, 0.05095, 0.1631, 0.3495, 0.1637, 0.3495, 0.1637, 0.05095, 0.1631, 0.04652, 0.1281, 0.345, 0.1293, 0.345, 0.1293, 0.04652, 0.1281, 0.04066, 0.09356, 0.3392, 0.09477, 0.3392, 0.09477, 0.04066, 0.09356, 0.0356, 0.05917, 0.3341, 0.05992, 0.3341, 0.05992, 0.0356, 0.05917, 0.03327, 0.02476, 0.3318, 0.02476, 0.3319, 0.3716, 0.0334, 0.3716, 0.03468, 0.3372, 0.3332, 0.3364, 0.3332, 0.3364, 0.03468, 0.3372, 0.03908, 0.3028, 0.3376, 0.3015, 0.3376, 0.3015, 0.03908, 0.3028, 0.04492, 0.2683, 0.3434, 0.2669, 0.3434, 0.2669, 0.04492, 0.2683, 0.04995, 0.2335, 0.3485, 0.2325, 0.3664, 0.3159, 0.3523, 0.3372, 0.3374, 0.3333, 0.3563, 0.3042, 0.4239, 0.04791, 0.3996, 0.04019, 0.3997, 0.0248, 0.4332, 0.03566, 0.3686, 0.383, 0.3929, 0.3907, 0.3924, 0.406, 0.3594, 0.3954, 0.4395, 0.09386, 0.4392, 0.06833, 0.454, 0.06407, 0.454, 0.09907, 0.3523, 0.3372, 0.3532, 0.3627, 0.3387, 0.3678, 0.3374, 0.3333, 0.3996, 0.04019, 0.3752, 0.04781, 0.3661, 0.03543, 0.3997, 0.0248, 0.3929, 0.3907, 0.4171, 0.3824, 0.4258, 0.3951, 0.3924, 0.406, 0.4392, 0.06833, 0.4239, 0.04791, 0.4332, 0.03566, 0.454, 0.06407, 0.3532, 0.3627, 0.3686, 0.383, 0.3594, 0.3954, 0.3387, 0.3678, 0.3752, 0.04781, 0.3597, 0.06811, 0.345, 0.06367, 0.3661, 0.03543])
me_cylinder_003.materials.append(mat_baston_fungaloth_mat)
me_cylinder_003.use_paint_bone_selection = False
me_cylinder_003.use_paint_mask = True
me_cylinder_003.update()

# ---- objects
ob_bast_n = bpy.data.objects.new('Bastón', me_cylinder_003)

# ---- transforms, parenting, visibility, modifiers, constraints
ob_bast_n.location = (0.4558, 0.3603, 6.637)

# ---- collection membership
col_collection.objects.link(ob_bast_n)

# ---- scene / render settings (as saved in the file)
scene.frame_start = 1; scene.frame_end = 250; scene.frame_set(1)
scene.render.engine = 'BLENDER_EEVEE_NEXT'
bpy.context.view_layer.update()

# ---- added for rendering (the .blend has no active camera and no usable light): camera, sun
cam_auto = bpy.data.cameras.new('AutoCamera')
cam_auto.lens = 50.0
cam_auto.sensor_width = 36.0
cam_auto.clip_end = 1000.0
ob_auto_camera = bpy.data.objects.new('AutoCamera', cam_auto)
scene.collection.objects.link(ob_auto_camera)
ob_auto_camera.location = (10.5559, -11.1579, 13.1228)
ob_auto_camera.rotation_euler = (1.09748, -7.21219e-08, 0.694738)
scene.camera = ob_auto_camera
light_auto_sun = bpy.data.lights.new('AutoSun', 'SUN')
light_auto_sun.energy = 3.0
light_auto_sun.angle = 0.0523599
ob_auto_sun = bpy.data.objects.new('AutoSun', light_auto_sun)
scene.collection.objects.link(ob_auto_sun)
ob_auto_sun.rotation_euler = (0.872665, 0.174533, 0.523599)
bpy.context.view_layer.update()
